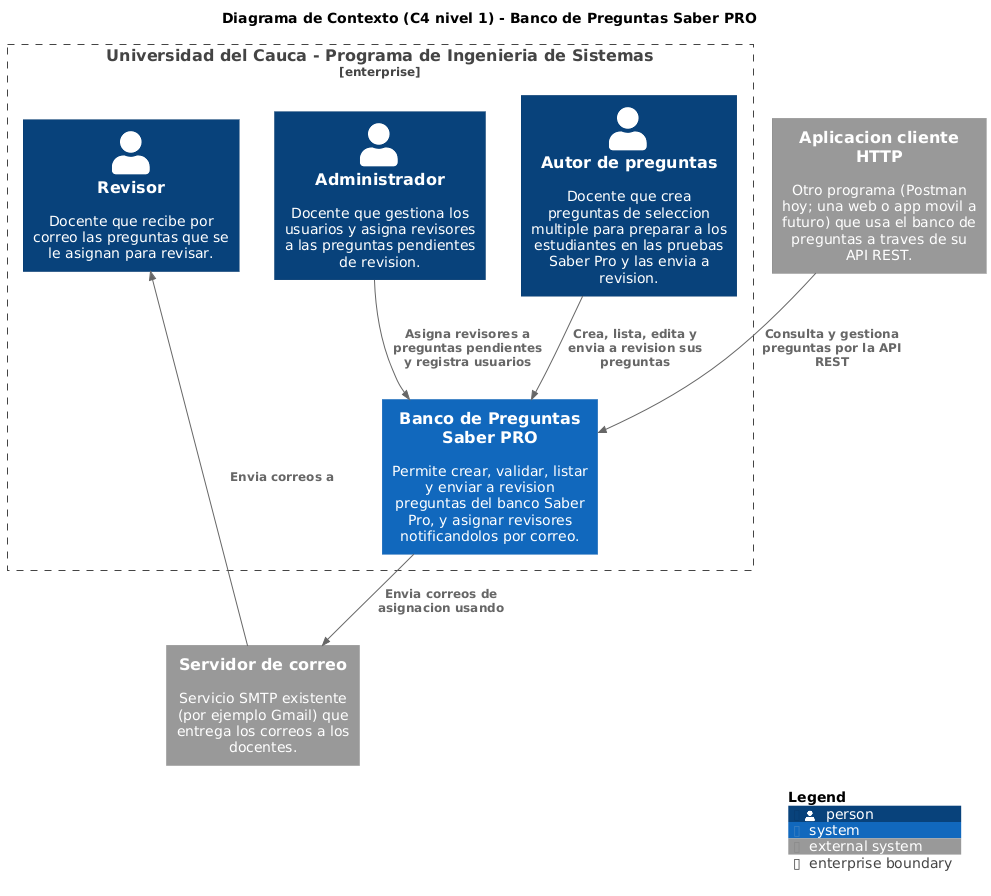

The diagram above was rendered by PlantUML. Its source (embedded in the PNG):
@startuml c4-contexto
!include /tmp/claude-0/-home-claude/7677e42f-18b4-5b57-a16f-613e6b074a1f/scratchpad/puml/c4/C4_Context.puml
LAYOUT_TOP_DOWN()
title Diagrama de Contexto (C4 nivel 1) - Banco de Preguntas Saber PRO

Enterprise_Boundary(unicauca, "Universidad del Cauca - Programa de Ingenieria de Sistemas") {
  Person(autor, "Autor de preguntas", "Docente que crea preguntas de seleccion multiple para preparar a los estudiantes en las pruebas Saber Pro y las envia a revision.")
  Person(admin, "Administrador", "Docente que gestiona los usuarios y asigna revisores a las preguntas pendientes de revision.")
  Person(revisor, "Revisor", "Docente que recibe por correo las preguntas que se le asignan para revisar.")
  System(banco, "Banco de Preguntas Saber PRO", "Permite crear, validar, listar y enviar a revision preguntas del banco Saber Pro, y asignar revisores notificandolos por correo.")
}

System_Ext(correo, "Servidor de correo", "Servicio SMTP existente (por ejemplo Gmail) que entrega los correos a los docentes.")
System_Ext(cliente, "Aplicacion cliente HTTP", "Otro programa (Postman hoy; una web o app movil a futuro) que usa el banco de preguntas a traves de su API REST.")

Rel(autor, banco, "Crea, lista, edita y envia a revision sus preguntas")
Rel(admin, banco, "Asigna revisores a preguntas pendientes y registra usuarios")
Rel(cliente, banco, "Consulta y gestiona preguntas por la API REST")
Rel(banco, correo, "Envia correos de asignacion usando")
Rel(correo, revisor, "Envia correos a")

SHOW_LEGEND()
@enduml